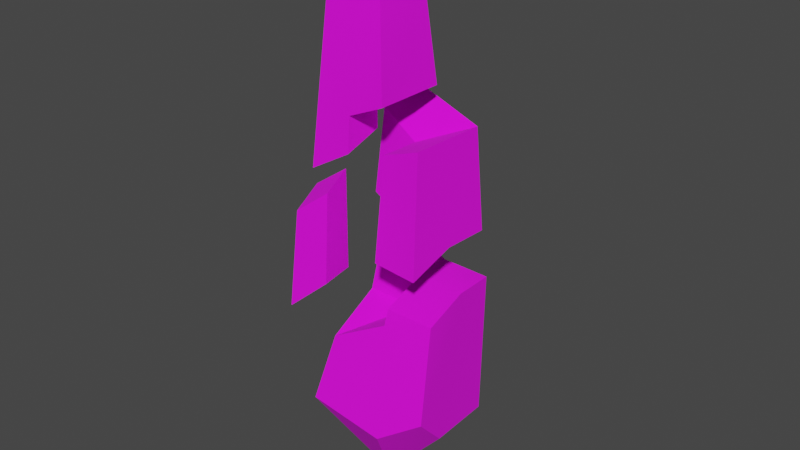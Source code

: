 # Source: obelisk_5.blend  (saved by Blender 3.4.6; exported with 4.5.12 LTS)
import bpy
from mathutils import Matrix  # noqa: F401  (used for matrix-valued properties, if any)

bpy.ops.wm.read_factory_settings(use_empty=True)
scene = bpy.context.scene
scene.name = 'Scene'

# ---- collections
col_collection = bpy.data.collections.new('Collection'); scene.collection.children.link(col_collection)
col_export = bpy.data.collections.new('Export'); scene.collection.children.link(col_export)

# ---- images (referenced by path relative to the original .blend; pixels are not part of the script)
import os
ASSET_DIR = os.environ.get("B2B_ASSET_DIR", "")  # directory of the original .blend (textures are referenced by path, not embedded)
HERE = os.path.dirname(os.path.abspath(__file__))  # packed textures are extracted next to this script under _unpacked/

def load_image(name, relpath, width, height, colorspace="sRGB"):
    """Load a texture the original file referenced (path relative to the .blend, or extracted next to this script)."""
    p = next((c for c in (os.path.join(HERE, relpath), os.path.join(ASSET_DIR, relpath)) if relpath and os.path.exists(c)), "")
    if p:
        img = bpy.data.images.load(p, check_existing=True)
        img.name = name
    else:  # same state as the original file: an image datablock whose file is absent (Cycles renders it pink)
        img = bpy.data.images.new(name, width, height)
        img.source = "FILE"
        img.filepath = "//" + (relpath or name)
    img.colorspace_settings.name = colorspace
    return img
img_obelisk_png = load_image('obelisk.png', 'obelisk.png', 1024, 1024, 'sRGB')
img_obelisk_specmask_png = load_image('obelisk_specmask.png', 'obelisk_specmask.png', 1024, 1024, 'sRGB')

# ---- materials (node trees are filled in below, after node groups)
mat_obelisk = bpy.data.materials.new('obelisk')
mat_obelisk.use_backface_culling = True
mat_obelisk.use_transparent_shadow = False

# ---- material node trees
mat_obelisk.use_nodes = True; mat_obelisk.node_tree.nodes.clear()
_N = mat_obelisk.node_tree.nodes; _L = mat_obelisk.node_tree.links
n0 = _N.new('ShaderNodeBsdfPrincipled'); n0.name = 'Principled BSDF'; n0.location = (10, 300)
n0.distribution = 'GGX'
n0.subsurface_method = 'RANDOM_WALK_SKIN'
n0.inputs[2].default_value = 1.0
n0.inputs[27].default_value = (0.0, 0.0, 0.0, 1.0)
n0.inputs[28].default_value = 1.0
n1 = _N.new('ShaderNodeOutputMaterial'); n1.name = 'Material Output'; n1.location = (320, 270)
n2 = _N.new('ShaderNodeTexImage'); n2.name = 'Image Texture'; n2.location = (-440, 210)
n2.label = 'BASE COLOR'
n2.image = img_obelisk_png
n3 = _N.new('ShaderNodeTexImage'); n3.name = 'Image Texture.001'; n3.location = (-444, -117)
n3.label = 'BASE COLOR'
n3.image = img_obelisk_specmask_png
_L.new(n0.outputs[0], n1.inputs[0])
_L.new(n2.outputs[0], n0.inputs[0])
_L.new(n2.outputs[1], n0.inputs[4])
_L.new(n3.outputs[0], n0.inputs[13])
n1.is_active_output = True

# ---- world
world_world = bpy.data.worlds.new('World'); scene.world = world_world
world_world.use_nodes = True; world_world.node_tree.nodes.clear()
_N = world_world.node_tree.nodes; _L = world_world.node_tree.links
n0 = _N.new('ShaderNodeOutputWorld'); n0.name = 'World Output'; n0.location = (300, 300)
n1 = _N.new('ShaderNodeBackground'); n1.name = 'Background'; n1.location = (10, 300)
n1.inputs[0].default_value = (0.05088, 0.05088, 0.05088, 1.0)
_L.new(n1.outputs[0], n0.inputs[0])
n0.is_active_output = True
world_world.color = (0.05088, 0.05088, 0.05088)
world_world.use_sun_shadow = False
world_world.sun_shadow_jitter_overblur = 0.0

# ---- meshes
me_rsrc_world_prop_generic_obsidian_obelisk_chunk_01_meshnodes__ch = bpy.data.meshes.new('rsrc.world.prop.generic.obsidian_obelisk.chunk_01-MeshNodes["ch')
me_rsrc_world_prop_generic_obsidian_obelisk_chunk_01_meshnodes__ch.from_pydata([(0.3725, -1.0, -0.1), (-0.375, -1.0, 0.375), (0.09, -1.0, -0.375), (0.0, -1.857, -0.3023), (0.0, -1.969, 0.0), (0.0, -1.748, 0.0), (-0.2948, -2.107, 0.0), (0.37, -1.23, -0.36), (0.0, -0.5, 0.0), (-0.2948, -2.107, 0.3023), (0.0, -1.969, 0.3023), (0.375, -1.0, 0.375), (0.3023, -1.969, 0.3023), (-0.3189, -1.748, 0.0), (-0.4, -1.07, -0.375), (0.0, -1.748, -0.3189), (-0.3356, -1.532, -0.3256), (0.3023, -1.969, 0.0), (0.3023, -1.857, -0.3023)], [], [(1, 11, 8), (8, 11, 0), (8, 14, 1), (8, 2, 14), (3, 4, 5), (3, 5, 15), (16, 15, 5), (16, 5, 13), (13, 5, 4), (13, 4, 6), (7, 2, 8), (7, 8, 0), (9, 10, 1), (1, 10, 12), (1, 12, 11), (12, 0, 11), (12, 17, 0), (0, 17, 7), (7, 17, 18), (13, 14, 16), (13, 1, 14), (13, 9, 1), (13, 6, 9), (15, 16, 14), (15, 14, 2), (15, 2, 7), (15, 7, 18), (15, 18, 3), (4, 9, 6), (4, 10, 9), (4, 12, 10), (4, 17, 12), (4, 18, 17), (4, 3, 18)])
me_rsrc_world_prop_generic_obsidian_obelisk_chunk_01_meshnodes__ch.polygons.foreach_set('use_smooth', [True] * 34)
_k = set([(0, 7), (0, 8), (0, 11), (1, 8), (1, 9), (1, 11), (1, 14), (2, 7), (2, 8), (2, 14), (3, 4), (3, 15), (3, 18), (4, 5), (4, 6), (5, 13), (5, 15), (5, 16), (6, 9), (6, 13), (7, 18), (8, 11), (8, 14), (9, 10), (10, 12), (11, 12), (12, 17), (13, 16), (14, 16), (15, 16), (17, 18)])
me_rsrc_world_prop_generic_obsidian_obelisk_chunk_01_meshnodes__ch.attributes.new('sharp_edge', 'BOOLEAN', 'EDGE').data.foreach_set('value', [ (min(e.vertices), max(e.vertices)) in _k for e in me_rsrc_world_prop_generic_obsidian_obelisk_chunk_01_meshnodes__ch.edges])
_k = {(3, 4): 1.0, (9, 10): 1.0, (15, 16): 1.0, (17, 18): 1.0, (1, 11): 1.0, (1, 8): 1.0, (8, 11): 1.0, (0, 8): 1.0, (8, 14): 1.0, (2, 8): 1.0, (3, 15): 1.0, (5, 16): 1.0, (6, 13): 1.0, (5, 13): 1.0, (4, 5): 1.0, (2, 7): 1.0, (0, 7): 1.0, (1, 9): 1.0, (11, 12): 1.0, (4, 6): 1.0, (7, 18): 1.0, (13, 16): 1.0, (6, 9): 1.0, (0, 11): 1.0, (14, 16): 1.0, (1, 14): 1.0, (10, 12): 1.0, (2, 14): 1.0, (3, 18): 1.0, (5, 15): 1.0, (12, 17): 1.0}
me_rsrc_world_prop_generic_obsidian_obelisk_chunk_01_meshnodes__ch.attributes.new('crease_edge', 'FLOAT', 'EDGE').data.foreach_set('value', [_k.get((min(e.vertices), max(e.vertices)), 0.0) for e in me_rsrc_world_prop_generic_obsidian_obelisk_chunk_01_meshnodes__ch.edges])
_uv = me_rsrc_world_prop_generic_obsidian_obelisk_chunk_01_meshnodes__ch.uv_layers.new(name='UVMap')
_uv.uv.foreach_set('vector', [0.7771, 0.5495, 0.5541, 0.5481, 0.6643, 0.4708, 0.8927, 0.4645, 0.9633, 0.5348, 0.8599, 0.5368, 0.6643, 0.4708, 0.7767, 0.5495, 0.5541, 0.5481, 0.8927, 0.4645, 0.7827, 0.5075, 0.7164, 0.4643, 0.911, 0.3988, 0.911, 0.4314, 0.8876, 0.4235, 0.911, 0.3988, 0.8876, 0.4235, 0.8876, 0.4004, 0.8275, 0.4004, 0.8876, 0.4004, 0.8876, 0.4235, 0.8275, 0.4004, 0.8876, 0.4235, 0.8275, 0.4235, 0.8275, 0.4235, 0.8876, 0.4235, 0.911, 0.4314, 0.8275, 0.4235, 0.911, 0.4314, 0.849, 0.4314, 0.786, 0.5471, 0.7827, 0.5075, 0.8927, 0.4645, 0.786, 0.5471, 0.8927, 0.4645, 0.8599, 0.5368, 0.7056, 0.7313, 0.6152, 0.7099, 0.7225, 0.5587, 0.7225, 0.5587, 0.6152, 0.7099, 0.5113, 0.7099, 0.7225, 0.5587, 0.5113, 0.7099, 0.4942, 0.5613, 0.4706, 0.7113, 0.35, 0.5619, 0.4924, 0.5619, 0.4706, 0.7113, 0.38, 0.7113, 0.35, 0.5619, 0.35, 0.5619, 0.38, 0.7113, 0.2609, 0.5965, 0.2609, 0.5965, 0.38, 0.7113, 0.2782, 0.6933, 0.8611, 0.6747, 0.9814, 0.5626, 0.9633, 0.6399, 0.8611, 0.6747, 0.7358, 0.5577, 0.9814, 0.5626, 0.8611, 0.6747, 0.756, 0.7308, 0.7358, 0.5577, 0.8611, 0.6747, 0.8636, 0.7301, 0.756, 0.7308, 0.1363, 0.6771, 0.03091, 0.6438, 0.01069, 0.5656, 0.1363, 0.6771, 0.01069, 0.5656, 0.1689, 0.5559, 0.1363, 0.6771, 0.1689, 0.5559, 0.2552, 0.5905, 0.1363, 0.6771, 0.2552, 0.5905, 0.239, 0.6931, 0.1363, 0.6771, 0.239, 0.6931, 0.1363, 0.6939, 0.911, 0.4314, 0.849, 0.4554, 0.849, 0.4314, 0.911, 0.4314, 0.911, 0.4554, 0.849, 0.4554, 0.911, 0.4314, 0.9634, 0.4554, 0.911, 0.4554, 0.911, 0.4314, 0.9634, 0.4314, 0.9634, 0.4554, 0.911, 0.4314, 0.9634, 0.3988, 0.9634, 0.4314, 0.911, 0.4314, 0.911, 0.3988, 0.9634, 0.3988])
me_rsrc_world_prop_generic_obsidian_obelisk_chunk_01_meshnodes__ch.materials.append(mat_obelisk)
me_rsrc_world_prop_generic_obsidian_obelisk_chunk_01_meshnodes__ch.update()
me_rsrc_world_prop_generic_obsidian_obelisk_chunk_01_meshnodes__ch.normals_split_custom_set([tuple(v) for v in zip(*[iter([0.0, 0.6, 0.8, 0.0, 0.6, 0.8, 0.0, 0.6, 0.8, 0.8015, 0.598, -0.004219, 0.8015, 0.598, -0.004219, 0.8015, 0.598, -0.004219, -0.8096, 0.5864, -0.02774, -0.8096, 0.5864, -0.02774, -0.8096, 0.5864, -0.02774, -0.08402, 0.5882, -0.8044, -0.08402, 0.5882, -0.8044, -0.08402, 0.5882, -0.8044, -1.0, 0.0, 0.0, -1.0, 0.0, 0.0, -1.0, 0.0, 0.0, -1.0, 0.0, 0.0, -1.0, 0.0, 0.0, -1.0, 0.0, 0.0, 0.01367, -0.9987, 0.04865, -0.7753, -0.5621, 0.2881, -0.5368, -0.8437, -0.004625, 0.3304, -0.9396, -0.08943, 0.0009501, -0.8295, -0.5585, 0.3014, -0.5079, -0.807, 0.0, 0.0, -1.0, 0.0, 0.0, -1.0, 0.0, 0.0, -1.0, 0.0, 0.0, -1.0, 0.0, 0.0, -1.0, 0.0, 0.0, -1.0, 0.09724, 0.867, -0.4886, 0.7964, 0.3778, -0.4723, 0.5726, 0.5773, -0.5821, 0.09724, 0.867, -0.4886, 0.5726, 0.5773, -0.5821, 0.4588, 0.3792, -0.8035, 0.2329, 0.5486, 0.803, -0.05851, 0.5261, 0.8484, 0.5751, 0.05043, 0.8165, 0.5751, 0.05043, 0.8165, -0.05851, 0.5261, 0.8484, -0.3022, 0.4416, 0.8448, 0.5751, 0.05043, 0.8165, -0.3022, 0.4416, 0.8448, 0.04254, -0.6149, 0.7874, 0.8314, 0.2789, -0.4806, 0.9047, -0.2353, 0.3552, 0.8322, 0.0217, -0.554, 0.8314, 0.2789, -0.4806, 0.8519, 0.2133, -0.4783, 0.9047, -0.2353, 0.3552, 0.9047, -0.2353, 0.3552, 0.8519, 0.2133, -0.4783, 0.8469, 0.2164, 0.4858, 0.8469, 0.2164, 0.4858, 0.8519, 0.2133, -0.4783, 0.868, 0.06727, 0.4919, -0.8758, 0.03093, 0.4817, -0.7776, -0.364, 0.5127, -0.8189, -0.3073, 0.4848, -0.8758, 0.03093, 0.4817, -0.7586, -0.6443, 0.09671, -0.7776, -0.364, 0.5127, -0.8758, 0.03093, 0.4817, -0.7935, 0.2805, -0.54, -0.7586, -0.6443, 0.09671, -0.8758, 0.03093, 0.4817, -0.7999, 0.3837, 0.4614, -0.7935, 0.2805, -0.54, 0.4428, 0.03014, -0.8961, 0.01367, 0.4529, -0.8914, 0.3808, -0.4859, -0.7867, 0.4428, 0.03014, -0.8961, 0.3808, -0.4859, -0.7867, -0.3247, -0.2646, -0.9081, 0.4428, 0.03014, -0.8961, -0.3247, -0.2646, -0.9081, -0.1465, -0.577, -0.8035, 0.4428, 0.03014, -0.8961, -0.1465, -0.577, -0.8035, -0.2201, 0.4113, -0.8845, 0.4428, 0.03014, -0.8961, -0.2201, 0.4113, -0.8845, 0.3129, 0.1438, -0.9388, 0.147, -0.9819, -0.1193, 0.823, -0.4673, -0.323, 0.7464, -0.5025, 0.4363, 0.147, -0.9819, -0.1193, 0.1364, -0.8302, -0.5406, 0.823, -0.4673, -0.323, 0.147, -0.9819, -0.1193, -0.4889, -0.8094, -0.3254, 0.1364, -0.8302, -0.5406, 0.147, -0.9819, -0.1193, -0.1219, -0.8984, 0.4219, -0.4889, -0.8094, -0.3254, 0.147, -0.9819, -0.1193, -0.4815, -0.8757, -0.03657, -0.1219, -0.8984, 0.4219, 0.147, -0.9819, -0.1193, 0.2827, -0.959, -0.01947, -0.4815, -0.8757, -0.03657])] * 3)])
me_rsrc_world_prop_generic_obsidian_obelisk_chunk_02_meshnodes__ch = bpy.data.meshes.new('rsrc.world.prop.generic.obsidian_obelisk.chunk_02-MeshNodes["ch')
me_rsrc_world_prop_generic_obsidian_obelisk_chunk_02_meshnodes__ch.from_pydata([(-0.3373, -0.8122, -0.1324), (-0.1324, -0.9544, -0.1324), (-0.1324, -0.313, -0.1324), (-0.1324, -0.8755, -0.3254), (-0.3676, -0.313, -0.1324), (-0.1324, -0.313, -0.3676), (-0.3373, -0.7233, -0.3373), (-0.3843, -0.09692, -0.3744)], [], [(4, 0, 1), (4, 1, 2), (5, 2, 1), (5, 1, 3), (6, 1, 0), (3, 1, 6), (0, 4, 7), (0, 7, 6), (5, 3, 6), (5, 6, 7)])
me_rsrc_world_prop_generic_obsidian_obelisk_chunk_02_meshnodes__ch.polygons.foreach_set('use_smooth', [True] * 10)
_k = set([(0, 1), (0, 4), (0, 6), (1, 2), (1, 3), (3, 5), (3, 6), (6, 7)])
me_rsrc_world_prop_generic_obsidian_obelisk_chunk_02_meshnodes__ch.attributes.new('sharp_edge', 'BOOLEAN', 'EDGE').data.foreach_set('value', [ (min(e.vertices), max(e.vertices)) in _k for e in me_rsrc_world_prop_generic_obsidian_obelisk_chunk_02_meshnodes__ch.edges])
_k = {(0, 1): 1.0, (6, 7): 1.0, (1, 3): 1.0, (0, 4): 1.0, (3, 5): 1.0, (1, 2): 1.0, (0, 6): 1.0, (3, 6): 1.0}
me_rsrc_world_prop_generic_obsidian_obelisk_chunk_02_meshnodes__ch.attributes.new('crease_edge', 'FLOAT', 'EDGE').data.foreach_set('value', [_k.get((min(e.vertices), max(e.vertices)), 0.0) for e in me_rsrc_world_prop_generic_obsidian_obelisk_chunk_02_meshnodes__ch.edges])
_uv = me_rsrc_world_prop_generic_obsidian_obelisk_chunk_02_meshnodes__ch.uv_layers.new(name='UVMap')
_uv.uv.foreach_set('vector', [0.5421, 0.9132, 0.5376, 0.9638, 0.4937, 0.9789, 0.5421, 0.9132, 0.4937, 0.9789, 0.4937, 0.9132, 0.4437, 0.9132, 0.4937, 0.9132, 0.4937, 0.9789, 0.4437, 0.9132, 0.4937, 0.9789, 0.4493, 0.9661, 0.7031, 0.4014, 0.7533, 0.4201, 0.7056, 0.4219, 0.7514, 0.401, 0.7533, 0.4201, 0.7031, 0.4014, 0.8635, 0.7586, 0.8635, 0.674, 0.9534, 0.6424, 0.8635, 0.7586, 0.9534, 0.6424, 0.9388, 0.7431, 0.1187, 0.6792, 0.1187, 0.7691, 0.04766, 0.7456, 0.1187, 0.6792, 0.04766, 0.7456, 0.03366, 0.6423])
me_rsrc_world_prop_generic_obsidian_obelisk_chunk_02_meshnodes__ch.materials.append(mat_obelisk)
me_rsrc_world_prop_generic_obsidian_obelisk_chunk_02_meshnodes__ch.update()
me_rsrc_world_prop_generic_obsidian_obelisk_chunk_02_meshnodes__ch.normals_split_custom_set([tuple(v) for v in zip(*[iter([7.322e-09, 0.0, 1.0, 3.802e-08, 0.0, 1.0, 2.416e-08, 0.0, 1.0, 7.322e-09, 0.0, 1.0, 2.416e-08, 0.0, 1.0, 0.0, 0.0, 1.0, 1.0, 0.0, 0.0, 1.0, 0.0, 0.0, 1.0, 0.0, 0.0, 1.0, 0.0, 0.0, 1.0, 0.0, 0.0, 1.0, 0.0, 0.0, -0.4088, -0.8929, 0.1887, -0.5458, -0.7722, -0.3252, -0.7083, -0.4472, -0.5462, -0.6032, -0.4126, -0.6826, -0.5458, -0.7722, -0.3252, -0.4088, -0.8929, 0.1887, -0.9337, 0.231, 0.2735, -0.9981, -0.06054, 0.01512, -0.8115, 0.13, 0.5696, -0.9337, 0.231, 0.2735, -0.8115, 0.13, 0.5696, -0.8892, 0.4558, 0.0397, -0.01151, -0.06786, -0.9976, 0.4668, 0.1135, -0.877, 0.4777, -0.2804, -0.8326, -0.01151, -0.06786, -0.9976, 0.4777, -0.2804, -0.8326, -0.5116, -0.3876, -0.7668])] * 3)])
me_rsrc_world_prop_generic_obsidian_obelisk_chunk_03_meshnodes__ch = bpy.data.meshes.new('rsrc.world.prop.generic.obsidian_obelisk.chunk_03-MeshNodes["ch')
me_rsrc_world_prop_generic_obsidian_obelisk_chunk_03_meshnodes__ch.from_pydata([(0.125, -0.8639, 0.125), (0.125, -0.3014, 0.125), (0.125, -0.1902, -0.1727), (-0.1652, -0.4402, 0.125), (-0.1181, -1.006, 0.125), (-0.1181, -1.11, 0.37), (-0.1652, -0.4402, 0.4227), (0.4227, -0.1902, -0.1727), (0.4227, -0.3014, 0.125), (0.4227, -0.3014, 0.4227), (0.125, -0.3014, 0.4227), (0.37, -0.9677, 0.37), (0.37, -0.9677, -0.1305), (0.125, -0.8639, -0.1305)], [], [(13, 0, 1), (13, 1, 2), (1, 0, 4), (1, 4, 3), (13, 2, 7), (13, 7, 12), (3, 4, 5), (3, 5, 6), (7, 8, 12), (12, 8, 9), (12, 9, 11), (9, 5, 11), (9, 10, 5), (5, 10, 6), (0, 5, 4), (0, 11, 5), (0, 12, 11), (0, 13, 12)])
me_rsrc_world_prop_generic_obsidian_obelisk_chunk_03_meshnodes__ch.polygons.foreach_set('use_smooth', [True] * 18)
_k = set([(0, 1), (0, 4), (0, 11), (0, 13), (2, 13), (3, 4), (4, 5), (5, 6), (5, 11), (7, 12), (9, 11), (11, 12), (12, 13)])
me_rsrc_world_prop_generic_obsidian_obelisk_chunk_03_meshnodes__ch.attributes.new('sharp_edge', 'BOOLEAN', 'EDGE').data.foreach_set('value', [ (min(e.vertices), max(e.vertices)) in _k for e in me_rsrc_world_prop_generic_obsidian_obelisk_chunk_03_meshnodes__ch.edges])
_k = {(12, 13): 1.0, (3, 4): 1.0, (0, 1): 1.0, (4, 5): 1.0, (5, 6): 1.0, (11, 12): 1.0, (0, 13): 1.0, (2, 13): 1.0, (7, 12): 1.0, (9, 11): 1.0, (0, 4): 1.0, (0, 11): 1.0, (5, 11): 1.0}
me_rsrc_world_prop_generic_obsidian_obelisk_chunk_03_meshnodes__ch.attributes.new('crease_edge', 'FLOAT', 'EDGE').data.foreach_set('value', [_k.get((min(e.vertices), max(e.vertices)), 0.0) for e in me_rsrc_world_prop_generic_obsidian_obelisk_chunk_03_meshnodes__ch.edges])
_uv = me_rsrc_world_prop_generic_obsidian_obelisk_chunk_03_meshnodes__ch.uv_layers.new(name='UVMap')
_uv.uv.foreach_set('vector', [0.2995, 0.9642, 0.2456, 0.9648, 0.2456, 0.9131, 0.2995, 0.9642, 0.2456, 0.9131, 0.3015, 0.9029, 0.2456, 0.9131, 0.2456, 0.9648, 0.2, 0.9779, 0.2456, 0.9131, 0.2, 0.9779, 0.1911, 0.9259, 0.1366, 0.8055, 0.1366, 0.6949, 0.2346, 0.6949, 0.1366, 0.8055, 0.2346, 0.6949, 0.2225, 0.826, 0.8608, 0.7327, 0.863, 0.8278, 0.7749, 0.836, 0.8608, 0.7327, 0.7749, 0.836, 0.7632, 0.7327, 0.281, 0.691, 0.3791, 0.717, 0.2958, 0.8198, 0.2958, 0.8198, 0.3791, 0.717, 0.4684, 0.717, 0.2958, 0.8198, 0.4684, 0.717, 0.4526, 0.8198, 0.5139, 0.7081, 0.6797, 0.8395, 0.5289, 0.8187, 0.5139, 0.7081, 0.6129, 0.7081, 0.6797, 0.8395, 0.6797, 0.8395, 0.6129, 0.7081, 0.6986, 0.7317, 0.7676, 0.4318, 0.7141, 0.4561, 0.7141, 0.4318, 0.7676, 0.4318, 0.817, 0.4561, 0.7141, 0.4561, 0.7676, 0.4318, 0.817, 0.4021, 0.817, 0.4561, 0.7676, 0.4318, 0.7676, 0.4021, 0.817, 0.4021])
me_rsrc_world_prop_generic_obsidian_obelisk_chunk_03_meshnodes__ch.materials.append(mat_obelisk)
me_rsrc_world_prop_generic_obsidian_obelisk_chunk_03_meshnodes__ch.update()
me_rsrc_world_prop_generic_obsidian_obelisk_chunk_03_meshnodes__ch.normals_split_custom_set([tuple(v) for v in zip(*[iter([-1.0, 0.0, 0.0, -1.0, 0.0, 0.0, -1.0, 0.0, 0.0, -1.0, 0.0, 0.0, -1.0, 0.0, 0.0, -1.0, 0.0, 0.0, 0.0, 0.0, -1.0, 0.0, 0.0, -1.0, 0.0, 0.0, -1.0, 0.0, 0.0, -1.0, 0.0, 0.0, -1.0, 0.0, 0.0, -1.0, 0.1287, 0.4492, -0.8841, 0.0, -0.06249, -0.998, -0.5547, 0.0148, -0.8319, 0.1287, 0.4492, -0.8841, -0.5547, 0.0148, -0.8319, -0.3321, 0.4982, -0.801, -0.9969, -0.07649, -0.01754, -0.7657, -0.201, 0.611, -0.7778, 0.3475, -0.5237, -0.9969, -0.07649, -0.01754, -0.7778, 0.3475, -0.5237, -0.8267, 0.06958, -0.5584, 0.7901, -0.6099, -0.06113, 0.9972, -0.07388, -0.01286, 0.8139, 0.3801, 0.4394, 0.8139, 0.3801, 0.4394, 0.9972, -0.07388, -0.01286, 0.811, -0.2244, -0.5403, 0.8139, 0.3801, 0.4394, 0.811, -0.2244, -0.5403, 0.7913, 0.6054, -0.08529, -0.1957, -0.5846, 0.7873, 0.166, 0.5708, 0.8041, -0.6532, -0.08829, 0.752, -0.1957, -0.5846, 0.7873, 0.01811, -0.07043, 0.9974, 0.166, 0.5708, 0.8041, 0.166, 0.5708, 0.8041, 0.01811, -0.07043, 0.9974, -0.04621, -0.6284, 0.7765, 0.3113, -0.8367, -0.4506, 0.7945, -0.3273, -0.5115, 0.9332, -0.323, -0.1574, 0.3113, -0.8367, -0.4506, -0.3372, -0.4392, -0.8327, 0.7945, -0.3273, -0.5115, -0.3473, -0.9369, -0.03974, -0.7233, -0.5416, 0.4283, -0.3527, -0.6555, -0.6678, -0.3473, -0.9369, -0.03974, 0.1321, -0.9845, 0.1154, -0.7233, -0.5416, 0.4283])] * 3)])
me_rsrc_world_prop_generic_obsidian_obelisk_chunk_04_meshnodes__ch = bpy.data.meshes.new('rsrc.world.prop.generic.obsidian_obelisk.chunk_04-MeshNodes["ch')
me_rsrc_world_prop_generic_obsidian_obelisk_chunk_04_meshnodes__ch.from_pydata([(-0.1875, -1.159, -0.1875), (0.1875, -1.159, -0.1875), (-0.1875, -1.159, 0.1875), (0.0, -1.659, 0.0), (0.1875, -1.159, 0.1875), (0.0, -0.3938, 0.0), (0.0, -0.5353, 0.0), (0.2342, -0.6367, 0.2342), (-0.2219, -0.7786, 0.2342), (0.0, -0.5353, -0.2342), (0.2342, -0.6367, -0.2342), (0.0, -0.3149, -0.2508), (-0.2219, -0.6772, 0.0), (-0.2627, -0.1627, -0.2627), (-0.2627, -0.2516, 0.0)], [], [(0, 1, 3), (0, 3, 2), (2, 3, 4), (3, 1, 4), (14, 12, 6), (14, 6, 5), (11, 5, 6), (11, 6, 9), (7, 8, 2), (7, 2, 4), (10, 7, 4), (10, 4, 1), (9, 10, 1), (9, 1, 0), (9, 0, 13), (9, 13, 11), (12, 2, 8), (12, 0, 2), (12, 13, 0), (12, 14, 13)])
me_rsrc_world_prop_generic_obsidian_obelisk_chunk_04_meshnodes__ch.polygons.foreach_set('use_smooth', [True] * 20)
_k = set([(0, 3), (0, 13), (1, 3), (1, 10), (2, 3), (2, 8), (3, 4), (4, 7), (5, 6), (9, 11), (12, 14)])
me_rsrc_world_prop_generic_obsidian_obelisk_chunk_04_meshnodes__ch.attributes.new('sharp_edge', 'BOOLEAN', 'EDGE').data.foreach_set('value', [ (min(e.vertices), max(e.vertices)) in _k for e in me_rsrc_world_prop_generic_obsidian_obelisk_chunk_04_meshnodes__ch.edges])
_k = {(2, 3): 1.0, (9, 11): 1.0, (12, 14): 1.0, (0, 3): 1.0, (1, 3): 1.0, (3, 4): 1.0, (4, 7): 1.0, (2, 8): 1.0, (1, 10): 1.0, (0, 13): 1.0, (5, 6): 1.0}
me_rsrc_world_prop_generic_obsidian_obelisk_chunk_04_meshnodes__ch.attributes.new('crease_edge', 'FLOAT', 'EDGE').data.foreach_set('value', [_k.get((min(e.vertices), max(e.vertices)), 0.0) for e in me_rsrc_world_prop_generic_obsidian_obelisk_chunk_04_meshnodes__ch.edges])
_uv = me_rsrc_world_prop_generic_obsidian_obelisk_chunk_04_meshnodes__ch.uv_layers.new(name='UVMap')
_uv.uv.foreach_set('vector', [0.07097, 0.9078, 0.1939, 0.9078, 0.1333, 0.9849, 0.9302, 0.8969, 0.8687, 0.9792, 0.8073, 0.8969, 0.6684, 0.9042, 0.6118, 0.9814, 0.5474, 0.9042, 0.38, 0.9824, 0.3178, 0.9052, 0.4362, 0.9052, 0.7871, 0.9275, 0.7794, 0.9692, 0.7335, 0.957, 0.7871, 0.9275, 0.7335, 0.957, 0.7335, 0.9397, 0.6864, 0.9325, 0.7335, 0.9397, 0.7335, 0.957, 0.6864, 0.9325, 0.7335, 0.957, 0.6895, 0.957, 0.5297, 0.816, 0.6789, 0.8405, 0.6684, 0.9042, 0.5297, 0.816, 0.6684, 0.9042, 0.5474, 0.9042, 0.3097, 0.8196, 0.4502, 0.8196, 0.4362, 0.9052, 0.3097, 0.8196, 0.4362, 0.9052, 0.3178, 0.9052, 0.1333, 0.809, 0.212, 0.8247, 0.1939, 0.9078, 0.1333, 0.809, 0.1939, 0.9078, 0.07097, 0.9078, 0.1333, 0.809, 0.07097, 0.9078, 0.04735, 0.7481, 0.1333, 0.809, 0.04735, 0.7481, 0.1333, 0.775, 0.8627, 0.8209, 0.8073, 0.8969, 0.792, 0.8357, 0.8627, 0.8209, 0.9302, 0.8969, 0.8073, 0.8969, 0.8627, 0.8209, 0.9548, 0.7484, 0.9302, 0.8969, 0.8627, 0.8209, 0.8687, 0.7621, 0.9548, 0.7484])
me_rsrc_world_prop_generic_obsidian_obelisk_chunk_04_meshnodes__ch.materials.append(mat_obelisk)
me_rsrc_world_prop_generic_obsidian_obelisk_chunk_04_meshnodes__ch.update()
me_rsrc_world_prop_generic_obsidian_obelisk_chunk_04_meshnodes__ch.normals_split_custom_set([tuple(v) for v in zip(*[iter([-0.1854, 0.1969, -0.9627, -0.006411, -0.203, -0.9791, 0.0, -0.3511, -0.9363, -0.8068, -0.5907, -0.01382, -0.9363, -0.3511, 0.0, -0.9658, 0.2004, 0.1644, 0.02727, -0.5976, 0.8013, 0.0, -0.3511, 0.9363, 0.0, -0.2027, 0.9793, 0.9363, -0.3511, 0.0, 0.9793, -0.2027, 0.0, 0.9793, -0.2026, 0.0, 0.0, 0.0, 1.0, 0.0, 0.0, 1.0, 0.0, 0.0, 1.0, 0.0, 0.0, 1.0, 0.0, 0.0, 1.0, 0.0, 0.0, 1.0, 1.0, 0.0, 0.0, 1.0, 0.0, 0.0, 1.0, 0.0, 0.0, 1.0, 0.0, 0.0, 1.0, 0.0, 0.0, 1.0, 0.0, 0.0, 0.01854, -0.1041, 0.9944, 0.5982, -0.005504, 0.8014, 0.02727, -0.5976, 0.8013, 0.01854, -0.1041, 0.9944, 0.02727, -0.5976, 0.8013, 0.0, -0.2027, 0.9793, 0.996, -0.08922, 0.0, 0.996, -0.08922, 0.0, 0.9793, -0.2026, 0.0, 0.996, -0.08922, 0.0, 0.9793, -0.2026, 0.0, 0.9793, -0.2027, 0.0, -0.008484, -0.07767, -0.9969, -0.03718, -0.08586, -0.9956, -0.006411, -0.203, -0.9791, -0.008484, -0.07767, -0.9969, -0.006411, -0.203, -0.9791, -0.1854, 0.1969, -0.9627, -0.008484, -0.07767, -0.9969, -0.1854, 0.1969, -0.9627, 0.5212, 0.2128, -0.8265, -0.008484, -0.07767, -0.9969, 0.5212, 0.2128, -0.8265, 0.001896, -0.07479, -0.9972, -0.9965, -0.08172, -0.01514, -0.9658, 0.2004, 0.1644, -0.7612, -0.6219, -0.1841, -0.9965, -0.08172, -0.01514, -0.8068, -0.5907, -0.01382, -0.9658, 0.2004, 0.1644, -0.9965, -0.08172, -0.01514, -0.7668, -0.4343, -0.4726, -0.8068, -0.5907, -0.01382, -0.9965, -0.08172, -0.01514, -0.9949, -0.0954, -0.03229, -0.7668, -0.4343, -0.4726])] * 3)])

# ---- objects
ob_obsidian_obelisk_chunk_01_meshnodes__chunk_01 = bpy.data.objects.new('obsidian_obelisk.chunk_01-MeshNodes["chunk_01"]', me_rsrc_world_prop_generic_obsidian_obelisk_chunk_01_meshnodes__ch)
ob_obsidian_obelisk_chunk_02_meshnodes__chunk_02 = bpy.data.objects.new('obsidian_obelisk.chunk_02-MeshNodes["chunk_02"]', me_rsrc_world_prop_generic_obsidian_obelisk_chunk_02_meshnodes__ch)
ob_obsidian_obelisk_chunk_03_meshnodes__chunk_03 = bpy.data.objects.new('obsidian_obelisk.chunk_03-MeshNodes["chunk_03"]', me_rsrc_world_prop_generic_obsidian_obelisk_chunk_03_meshnodes__ch)
ob_obsidian_obelisk_chunk_04_meshnodes__chunk_04 = bpy.data.objects.new('obsidian_obelisk.chunk_04-MeshNodes["chunk_04"]', me_rsrc_world_prop_generic_obsidian_obelisk_chunk_04_meshnodes__ch)

# ---- transforms, parenting, visibility, modifiers, constraints
ob_obsidian_obelisk_chunk_01_meshnodes__chunk_01.location = (1.11e-16, 0.0, -0.5)
ob_obsidian_obelisk_chunk_01_meshnodes__chunk_01.rotation_mode = 'QUATERNION'
ob_obsidian_obelisk_chunk_01_meshnodes__chunk_01.rotation_quaternion = (0.6729, -0.7372, -0.002688, 0.06157)
_m = ob_obsidian_obelisk_chunk_01_meshnodes__chunk_01.modifiers.new('Weighted Normal', 'WEIGHTED_NORMAL')
_m.keep_sharp = True
ob_obsidian_obelisk_chunk_02_meshnodes__chunk_02.location = (-2.776e-16, 0.0, 1.25)
ob_obsidian_obelisk_chunk_02_meshnodes__chunk_02.rotation_mode = 'QUATERNION'
ob_obsidian_obelisk_chunk_02_meshnodes__chunk_02.rotation_quaternion = (0.7049, -0.7049, -0.05548, 0.05548)
_m = ob_obsidian_obelisk_chunk_02_meshnodes__chunk_02.modifiers.new('Weighted Normal', 'WEIGHTED_NORMAL')
_m.keep_sharp = True
ob_obsidian_obelisk_chunk_03_meshnodes__chunk_03.location = (-3.331e-16, 1.192e-07, 1.5)
ob_obsidian_obelisk_chunk_03_meshnodes__chunk_03.rotation_mode = 'QUATERNION'
ob_obsidian_obelisk_chunk_03_meshnodes__chunk_03.rotation_quaternion = (0.7071, -0.7061, 0.03701, 1.076e-19)
_m = ob_obsidian_obelisk_chunk_03_meshnodes__chunk_03.modifiers.new('Weighted Normal', 'WEIGHTED_NORMAL')
_m.keep_sharp = True
ob_obsidian_obelisk_chunk_04_meshnodes__chunk_04.location = (-4.53e-16, 0.0, 2.04)
ob_obsidian_obelisk_chunk_04_meshnodes__chunk_04.rotation_mode = 'QUATERNION'
ob_obsidian_obelisk_chunk_04_meshnodes__chunk_04.rotation_quaternion = (0.7071, -0.7071, -1.57e-16, -9.358e-24)
_m = ob_obsidian_obelisk_chunk_04_meshnodes__chunk_04.modifiers.new('Weighted Normal', 'WEIGHTED_NORMAL')
_m.keep_sharp = True

# ---- collection membership
scene.collection.objects.link(ob_obsidian_obelisk_chunk_01_meshnodes__chunk_01)
scene.collection.objects.link(ob_obsidian_obelisk_chunk_02_meshnodes__chunk_02)
scene.collection.objects.link(ob_obsidian_obelisk_chunk_03_meshnodes__chunk_03)
scene.collection.objects.link(ob_obsidian_obelisk_chunk_04_meshnodes__chunk_04)

# ---- scene / render settings (as saved in the file)
scene.frame_start = 1; scene.frame_end = 250; scene.frame_set(1)
scene.render.engine = 'BLENDER_EEVEE_NEXT'
scene.cycles.sampling_pattern = 'TABULATED_SOBOL'
scene.cycles.use_light_tree = False
scene.view_settings.view_transform = 'Filmic'
bpy.context.view_layer.update()

# ---- added for rendering (the .blend has no active camera and no usable light): camera, sun
cam_auto = bpy.data.cameras.new('AutoCamera')
cam_auto.lens = 50.0
cam_auto.sensor_width = 36.0
cam_auto.clip_end = 1000.0
ob_auto_camera = bpy.data.objects.new('AutoCamera', cam_auto)
scene.collection.objects.link(ob_auto_camera)
ob_auto_camera.location = (3.81412, -4.38163, 4.79371)
ob_auto_camera.rotation_euler = (1.09748, -7.21219e-08, 0.694738)
scene.camera = ob_auto_camera
light_auto_sun = bpy.data.lights.new('AutoSun', 'SUN')
light_auto_sun.energy = 3.0
light_auto_sun.angle = 0.0523599
ob_auto_sun = bpy.data.objects.new('AutoSun', light_auto_sun)
scene.collection.objects.link(ob_auto_sun)
ob_auto_sun.rotation_euler = (0.872665, 0.174533, 0.523599)
bpy.context.view_layer.update()
